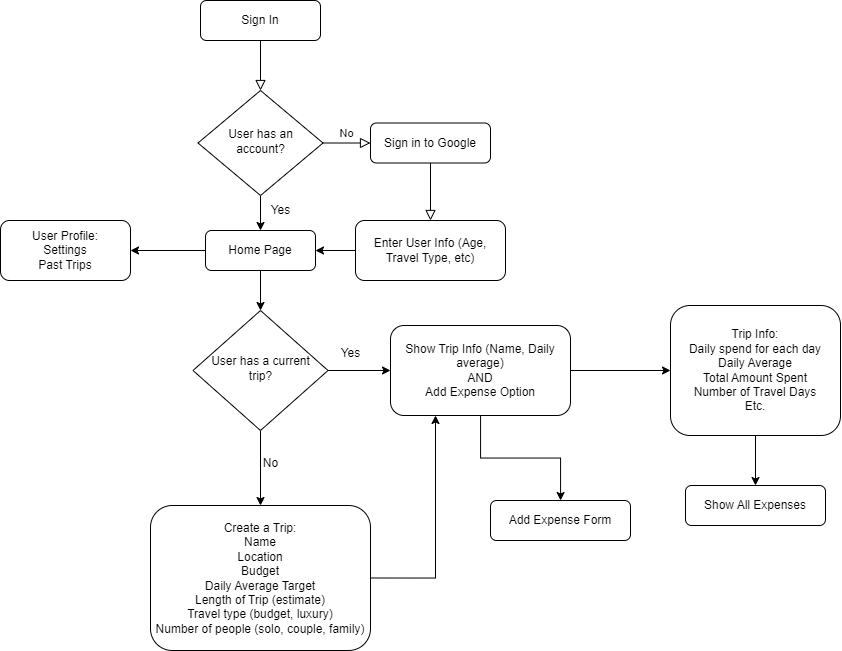

The diagram above was exported from draw.io. Its source (the exported page's mxGraphModel, read from the mxfile embedded in the PNG):
<mxGraphModel dx="2049" dy="662" grid="1" gridSize="10" guides="1" tooltips="1" connect="1" arrows="1" fold="1" page="1" pageScale="1" pageWidth="827" pageHeight="1169" math="0" shadow="0">
  <root>
    <mxCell id="WIyWlLk6GJQsqaUBKTNV-0" />
    <mxCell id="WIyWlLk6GJQsqaUBKTNV-1" parent="WIyWlLk6GJQsqaUBKTNV-0" />
    <mxCell id="WIyWlLk6GJQsqaUBKTNV-2" value="" style="rounded=0;html=1;jettySize=auto;orthogonalLoop=1;fontSize=11;endArrow=block;endFill=0;endSize=8;strokeWidth=1;shadow=0;labelBackgroundColor=none;edgeStyle=orthogonalEdgeStyle;" parent="WIyWlLk6GJQsqaUBKTNV-1" source="WIyWlLk6GJQsqaUBKTNV-3" target="WIyWlLk6GJQsqaUBKTNV-6" edge="1">
      <mxGeometry relative="1" as="geometry" />
    </mxCell>
    <mxCell id="WIyWlLk6GJQsqaUBKTNV-3" value="Sign In" style="rounded=1;whiteSpace=wrap;html=1;fontSize=12;glass=0;strokeWidth=1;shadow=0;" parent="WIyWlLk6GJQsqaUBKTNV-1" vertex="1">
      <mxGeometry x="160" y="80" width="120" height="40" as="geometry" />
    </mxCell>
    <mxCell id="WIyWlLk6GJQsqaUBKTNV-5" value="No" style="edgeStyle=orthogonalEdgeStyle;rounded=0;html=1;jettySize=auto;orthogonalLoop=1;fontSize=11;endArrow=block;endFill=0;endSize=8;strokeWidth=1;shadow=0;labelBackgroundColor=none;" parent="WIyWlLk6GJQsqaUBKTNV-1" source="WIyWlLk6GJQsqaUBKTNV-6" target="WIyWlLk6GJQsqaUBKTNV-7" edge="1">
      <mxGeometry y="10" relative="1" as="geometry">
        <mxPoint as="offset" />
      </mxGeometry>
    </mxCell>
    <mxCell id="Yfc1dpa7x1QJfSOraGii-5" style="edgeStyle=orthogonalEdgeStyle;rounded=0;orthogonalLoop=1;jettySize=auto;html=1;exitX=0.5;exitY=1;exitDx=0;exitDy=0;entryX=0.5;entryY=0;entryDx=0;entryDy=0;" edge="1" parent="WIyWlLk6GJQsqaUBKTNV-1" source="WIyWlLk6GJQsqaUBKTNV-6" target="WIyWlLk6GJQsqaUBKTNV-11">
      <mxGeometry relative="1" as="geometry" />
    </mxCell>
    <mxCell id="WIyWlLk6GJQsqaUBKTNV-6" value="User has an account?" style="rhombus;whiteSpace=wrap;html=1;shadow=0;fontFamily=Helvetica;fontSize=12;align=center;strokeWidth=1;spacing=6;spacingTop=-4;" parent="WIyWlLk6GJQsqaUBKTNV-1" vertex="1">
      <mxGeometry x="157.5" y="170" width="125" height="105" as="geometry" />
    </mxCell>
    <mxCell id="WIyWlLk6GJQsqaUBKTNV-7" value="Sign in to Google" style="rounded=1;whiteSpace=wrap;html=1;fontSize=12;glass=0;strokeWidth=1;shadow=0;" parent="WIyWlLk6GJQsqaUBKTNV-1" vertex="1">
      <mxGeometry x="330" y="202.5" width="120" height="40" as="geometry" />
    </mxCell>
    <mxCell id="Yfc1dpa7x1QJfSOraGii-7" value="" style="edgeStyle=orthogonalEdgeStyle;rounded=0;orthogonalLoop=1;jettySize=auto;html=1;" edge="1" parent="WIyWlLk6GJQsqaUBKTNV-1" source="WIyWlLk6GJQsqaUBKTNV-11" target="Yfc1dpa7x1QJfSOraGii-6">
      <mxGeometry relative="1" as="geometry" />
    </mxCell>
    <mxCell id="Yfc1dpa7x1QJfSOraGii-27" value="" style="edgeStyle=orthogonalEdgeStyle;rounded=0;orthogonalLoop=1;jettySize=auto;html=1;" edge="1" parent="WIyWlLk6GJQsqaUBKTNV-1" source="WIyWlLk6GJQsqaUBKTNV-11" target="Yfc1dpa7x1QJfSOraGii-26">
      <mxGeometry relative="1" as="geometry" />
    </mxCell>
    <mxCell id="WIyWlLk6GJQsqaUBKTNV-11" value="Home Page" style="rounded=1;whiteSpace=wrap;html=1;fontSize=12;glass=0;strokeWidth=1;shadow=0;" parent="WIyWlLk6GJQsqaUBKTNV-1" vertex="1">
      <mxGeometry x="165" y="310" width="110" height="40" as="geometry" />
    </mxCell>
    <mxCell id="Yfc1dpa7x1QJfSOraGii-3" value="" style="edgeStyle=orthogonalEdgeStyle;rounded=0;orthogonalLoop=1;jettySize=auto;html=1;entryX=1;entryY=0.5;entryDx=0;entryDy=0;" edge="1" parent="WIyWlLk6GJQsqaUBKTNV-1" source="WIyWlLk6GJQsqaUBKTNV-12" target="WIyWlLk6GJQsqaUBKTNV-11">
      <mxGeometry relative="1" as="geometry">
        <mxPoint x="270" y="330" as="targetPoint" />
      </mxGeometry>
    </mxCell>
    <mxCell id="WIyWlLk6GJQsqaUBKTNV-12" value="Enter User Info (Age, Travel Type, etc)" style="rounded=1;whiteSpace=wrap;html=1;fontSize=12;glass=0;strokeWidth=1;shadow=0;" parent="WIyWlLk6GJQsqaUBKTNV-1" vertex="1">
      <mxGeometry x="315" y="300" width="150" height="60" as="geometry" />
    </mxCell>
    <mxCell id="Yfc1dpa7x1QJfSOraGii-1" value="&lt;br&gt;" style="edgeStyle=orthogonalEdgeStyle;rounded=0;html=1;jettySize=auto;orthogonalLoop=1;fontSize=11;endArrow=block;endFill=0;endSize=8;strokeWidth=1;shadow=0;labelBackgroundColor=none;entryX=0.5;entryY=0;entryDx=0;entryDy=0;exitX=0.5;exitY=1;exitDx=0;exitDy=0;" edge="1" parent="WIyWlLk6GJQsqaUBKTNV-1" source="WIyWlLk6GJQsqaUBKTNV-7" target="WIyWlLk6GJQsqaUBKTNV-12">
      <mxGeometry y="10" relative="1" as="geometry">
        <mxPoint as="offset" />
        <mxPoint x="380" y="260" as="sourcePoint" />
        <mxPoint x="330" y="260" as="targetPoint" />
      </mxGeometry>
    </mxCell>
    <mxCell id="Yfc1dpa7x1QJfSOraGii-9" value="" style="edgeStyle=orthogonalEdgeStyle;rounded=0;orthogonalLoop=1;jettySize=auto;html=1;" edge="1" parent="WIyWlLk6GJQsqaUBKTNV-1" source="Yfc1dpa7x1QJfSOraGii-6" target="Yfc1dpa7x1QJfSOraGii-8">
      <mxGeometry relative="1" as="geometry" />
    </mxCell>
    <mxCell id="Yfc1dpa7x1QJfSOraGii-12" value="" style="edgeStyle=orthogonalEdgeStyle;rounded=0;orthogonalLoop=1;jettySize=auto;html=1;" edge="1" parent="WIyWlLk6GJQsqaUBKTNV-1" source="Yfc1dpa7x1QJfSOraGii-6" target="Yfc1dpa7x1QJfSOraGii-22">
      <mxGeometry relative="1" as="geometry">
        <mxPoint x="245" y="580" as="targetPoint" />
      </mxGeometry>
    </mxCell>
    <mxCell id="Yfc1dpa7x1QJfSOraGii-6" value="User has a current trip?" style="rhombus;whiteSpace=wrap;html=1;shadow=0;fontFamily=Helvetica;fontSize=12;align=center;strokeWidth=1;spacing=6;spacingTop=-4;" vertex="1" parent="WIyWlLk6GJQsqaUBKTNV-1">
      <mxGeometry x="152.5" y="390" width="135" height="120" as="geometry" />
    </mxCell>
    <mxCell id="Yfc1dpa7x1QJfSOraGii-16" value="" style="edgeStyle=orthogonalEdgeStyle;rounded=0;orthogonalLoop=1;jettySize=auto;html=1;" edge="1" parent="WIyWlLk6GJQsqaUBKTNV-1" source="Yfc1dpa7x1QJfSOraGii-8" target="Yfc1dpa7x1QJfSOraGii-15">
      <mxGeometry relative="1" as="geometry" />
    </mxCell>
    <mxCell id="Yfc1dpa7x1QJfSOraGii-18" value="" style="edgeStyle=orthogonalEdgeStyle;rounded=0;orthogonalLoop=1;jettySize=auto;html=1;" edge="1" parent="WIyWlLk6GJQsqaUBKTNV-1" source="Yfc1dpa7x1QJfSOraGii-8" target="Yfc1dpa7x1QJfSOraGii-17">
      <mxGeometry relative="1" as="geometry" />
    </mxCell>
    <mxCell id="Yfc1dpa7x1QJfSOraGii-8" value="Show Trip Info (Name, Daily average)&lt;br&gt;AND&lt;br&gt;Add Expense Option" style="rounded=1;whiteSpace=wrap;html=1;fontSize=12;glass=0;strokeWidth=1;shadow=0;" vertex="1" parent="WIyWlLk6GJQsqaUBKTNV-1">
      <mxGeometry x="350" y="405" width="180" height="90" as="geometry" />
    </mxCell>
    <mxCell id="Yfc1dpa7x1QJfSOraGii-10" value="Yes" style="text;html=1;align=center;verticalAlign=middle;resizable=0;points=[];autosize=1;strokeColor=none;fillColor=none;" vertex="1" parent="WIyWlLk6GJQsqaUBKTNV-1">
      <mxGeometry x="220" y="275" width="40" height="30" as="geometry" />
    </mxCell>
    <mxCell id="Yfc1dpa7x1QJfSOraGii-13" value="Yes" style="text;html=1;align=center;verticalAlign=middle;resizable=0;points=[];autosize=1;strokeColor=none;fillColor=none;" vertex="1" parent="WIyWlLk6GJQsqaUBKTNV-1">
      <mxGeometry x="290" y="418" width="40" height="30" as="geometry" />
    </mxCell>
    <mxCell id="Yfc1dpa7x1QJfSOraGii-14" value="No" style="text;html=1;align=center;verticalAlign=middle;resizable=0;points=[];autosize=1;strokeColor=none;fillColor=none;" vertex="1" parent="WIyWlLk6GJQsqaUBKTNV-1">
      <mxGeometry x="210" y="528" width="40" height="30" as="geometry" />
    </mxCell>
    <mxCell id="Yfc1dpa7x1QJfSOraGii-15" value="Add Expense Form" style="rounded=1;whiteSpace=wrap;html=1;fontSize=12;glass=0;strokeWidth=1;shadow=0;" vertex="1" parent="WIyWlLk6GJQsqaUBKTNV-1">
      <mxGeometry x="450" y="580" width="140" height="40" as="geometry" />
    </mxCell>
    <mxCell id="Yfc1dpa7x1QJfSOraGii-25" value="" style="edgeStyle=orthogonalEdgeStyle;rounded=0;orthogonalLoop=1;jettySize=auto;html=1;" edge="1" parent="WIyWlLk6GJQsqaUBKTNV-1" source="Yfc1dpa7x1QJfSOraGii-17" target="Yfc1dpa7x1QJfSOraGii-20">
      <mxGeometry relative="1" as="geometry" />
    </mxCell>
    <mxCell id="Yfc1dpa7x1QJfSOraGii-17" value="Trip Info:&lt;br&gt;Daily spend for each day&lt;br&gt;Daily Average&lt;br&gt;Total Amount Spent&lt;br&gt;Number of Travel Days&lt;br&gt;Etc." style="rounded=1;whiteSpace=wrap;html=1;fontSize=12;glass=0;strokeWidth=1;shadow=0;" vertex="1" parent="WIyWlLk6GJQsqaUBKTNV-1">
      <mxGeometry x="630" y="385" width="170" height="130" as="geometry" />
    </mxCell>
    <mxCell id="Yfc1dpa7x1QJfSOraGii-20" value="Show All Expenses" style="rounded=1;whiteSpace=wrap;html=1;fontSize=12;glass=0;strokeWidth=1;shadow=0;" vertex="1" parent="WIyWlLk6GJQsqaUBKTNV-1">
      <mxGeometry x="645" y="565" width="140" height="40" as="geometry" />
    </mxCell>
    <mxCell id="Yfc1dpa7x1QJfSOraGii-24" style="edgeStyle=orthogonalEdgeStyle;rounded=0;orthogonalLoop=1;jettySize=auto;html=1;exitX=1;exitY=0.5;exitDx=0;exitDy=0;entryX=0.25;entryY=1;entryDx=0;entryDy=0;" edge="1" parent="WIyWlLk6GJQsqaUBKTNV-1" source="Yfc1dpa7x1QJfSOraGii-22" target="Yfc1dpa7x1QJfSOraGii-8">
      <mxGeometry relative="1" as="geometry" />
    </mxCell>
    <mxCell id="Yfc1dpa7x1QJfSOraGii-22" value="Create a Trip:&lt;br style=&quot;border-color: var(--border-color);&quot;&gt;&lt;span style=&quot;border-color: var(--border-color);&quot;&gt;Name&lt;/span&gt;&lt;br style=&quot;border-color: var(--border-color);&quot;&gt;&lt;span style=&quot;border-color: var(--border-color);&quot;&gt;Location&lt;/span&gt;&lt;br style=&quot;border-color: var(--border-color);&quot;&gt;&lt;span style=&quot;border-color: var(--border-color);&quot;&gt;Budget&lt;/span&gt;&lt;br style=&quot;border-color: var(--border-color);&quot;&gt;&lt;span style=&quot;border-color: var(--border-color);&quot;&gt;Daily Average Target&lt;/span&gt;&lt;br style=&quot;border-color: var(--border-color);&quot;&gt;&lt;span style=&quot;border-color: var(--border-color);&quot;&gt;Length of Trip (estimate)&lt;/span&gt;&lt;br style=&quot;border-color: var(--border-color);&quot;&gt;&lt;span style=&quot;border-color: var(--border-color);&quot;&gt;Travel type (budget, luxury)&lt;/span&gt;&lt;br style=&quot;border-color: var(--border-color);&quot;&gt;&lt;span style=&quot;border-color: var(--border-color);&quot;&gt;Number of people (solo, couple, family)&lt;/span&gt;" style="rounded=1;whiteSpace=wrap;html=1;fontSize=12;glass=0;strokeWidth=1;shadow=0;" vertex="1" parent="WIyWlLk6GJQsqaUBKTNV-1">
      <mxGeometry x="110" y="585" width="220" height="145" as="geometry" />
    </mxCell>
    <mxCell id="Yfc1dpa7x1QJfSOraGii-26" value="User Profile:&lt;br&gt;Settings&lt;br&gt;Past Trips" style="rounded=1;whiteSpace=wrap;html=1;fontSize=12;glass=0;strokeWidth=1;shadow=0;" vertex="1" parent="WIyWlLk6GJQsqaUBKTNV-1">
      <mxGeometry x="-40" y="300" width="130" height="60" as="geometry" />
    </mxCell>
  </root>
</mxGraphModel>